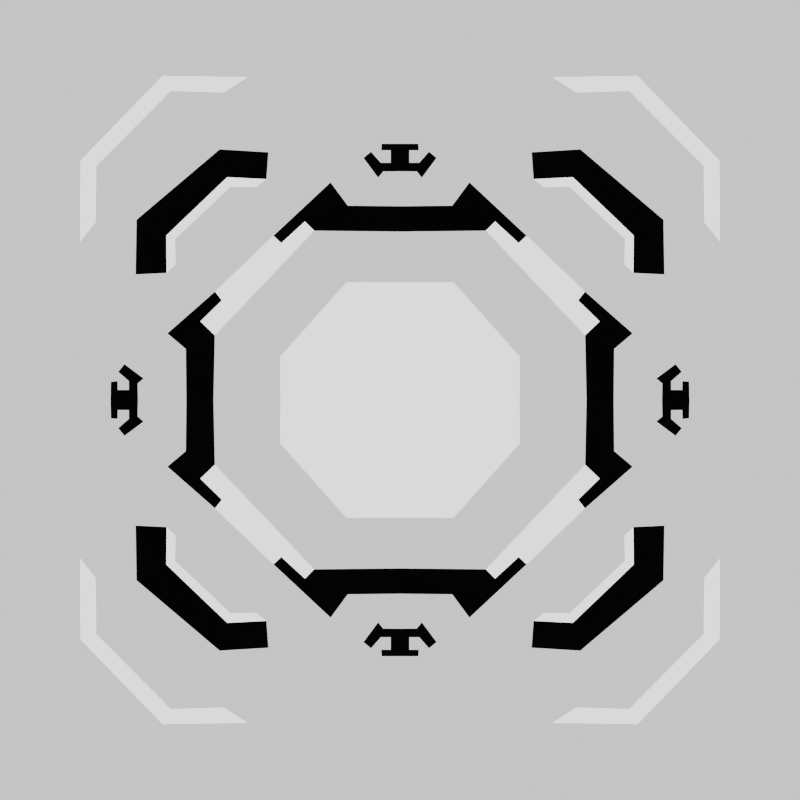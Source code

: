 # Source: Main.blend  (saved by Blender 5.0.119; exported with 4.5.12 LTS)
import bpy
from mathutils import Matrix  # noqa: F401  (used for matrix-valued properties, if any)

bpy.ops.wm.read_factory_settings(use_empty=True)
scene = bpy.context.scene
scene.name = 'Scene'

# ---- collections
col_env = bpy.data.collections.new('Env'); scene.collection.children.link(col_env)
col_camera = bpy.data.collections.new('Camera'); scene.collection.children.link(col_camera)
col_lib = bpy.data.collections.new('Lib'); scene.collection.children.link(col_lib)
col_lib.hide_render = True
col_draw = bpy.data.collections.new('Draw'); scene.collection.children.link(col_draw)
col_wall = bpy.data.collections.new('Wall'); col_draw.children.link(col_wall)
col_wall.hide_render = True
col_recipe = bpy.data.collections.new('Recipe'); col_draw.children.link(col_recipe)
col_constructor = bpy.data.collections.new('Constructor'); col_recipe.children.link(col_constructor)
col_refinery = bpy.data.collections.new('Refinery'); col_recipe.children.link(col_refinery)
col_effect = bpy.data.collections.new('Effect'); col_draw.children.link(col_effect)
col_storage = bpy.data.collections.new('Storage'); col_effect.children.link(col_storage)
col_router = bpy.data.collections.new('Router'); col_effect.children.link(col_router)
col_controller = bpy.data.collections.new('Controller'); col_effect.children.link(col_controller)

# ---- materials (node trees are filled in below, after node groups)
mat_base = bpy.data.materials.new('Base')
mat_light_dark = bpy.data.materials.new('Light.Dark')
mat_base_factory = bpy.data.materials.new('Base.Factory')
mat_style_brick = bpy.data.materials.new('Style.brick')
mat_light_white = bpy.data.materials.new('Light.white')
mat_base_dark = bpy.data.materials.new('Base.Dark')
mat_side = bpy.data.materials.new('Side')
mat_side.use_raytrace_refraction = True
mat_side.use_screen_refraction = True
mat_side.use_thickness_from_shadow = True
mat_color_black = bpy.data.materials.new('Color.Black')
mat_light_white_1 = bpy.data.materials.new('Light.White')
mat_glass_router = bpy.data.materials.new('Glass.Router')

# ---- node groups
ng_2d = bpy.data.node_groups.new('2D', 'ShaderNodeTree')
_s = ng_2d.interface.new_socket(name='Result', in_out='OUTPUT', socket_type='NodeSocketColor')
_s.default_value = (0.8, 0.8, 0.8, 1.0)
_s = ng_2d.interface.new_socket(name='Param1', in_out='INPUT', socket_type='NodeSocketColor')
_s.default_value = (0.4249, 0.4428, 0.7716, 1.0)
_s = ng_2d.interface.new_socket(name='Roughness', in_out='INPUT', socket_type='NodeSocketFloat')
_s.subtype = 'FACTOR'
_s.min_value = 0.0
_s.max_value = 1.0
_s = ng_2d.interface.new_socket(name='Normal', in_out='INPUT', socket_type='NodeSocketVector')
_s.hide_value = True
_s = ng_2d.interface.new_socket(name='Color', in_out='INPUT', socket_type='NodeSocketColor')
_s.default_value = (0.1131, 0.1131, 0.1131, 1.0)
_s.description = 'Value of the first color input'
_N = ng_2d.nodes; _L = ng_2d.links
n0 = _N.new('NodeGroupOutput'); n0.name = '组输出'; n0.location = (338, 120)
n1 = _N.new('NodeGroupInput'); n1.name = '组输入'; n1.location = (-498, 136)
n2 = _N.new('ShaderNodeShaderToRGB'); n2.name = '着色器 转 RGB'; n2.location = (-117, 133)
n3 = _N.new('ShaderNodeValToRGB'); n3.name = '颜色渐变'; n3.location = (49, 132)
n3.width = 218
n3.color_ramp.interpolation = 'CONSTANT'
while len(n3.color_ramp.elements) > 1: n3.color_ramp.elements.remove(n3.color_ramp.elements[-1])
n3.color_ramp.elements[0].position = 0.4942; n3.color_ramp.elements[0].color = (0.0, 0.0, 0.0, 1.0)
_e = n3.color_ramp.elements.new(1.0); _e.color = (1.0, 1.0, 1.0, 1.0)
n4 = _N.new('ShaderNodeMix'); n4.name = '混合'; n4.location = (41, -89)
n4.data_type = 'RGBA'
n4.blend_type = 'SOFT_LIGHT'
n5 = _N.new('ShaderNodeBsdfDiffuse'); n5.name = '漫射 BSDF'; n5.location = (-305, 128)
_L.new(n5.outputs[0], n2.inputs[0])
_L.new(n3.outputs[0], n4.inputs[7])
_L.new(n2.outputs[0], n3.inputs[0])
_L.new(n4.outputs[2], n0.inputs[0])
_L.new(n1.outputs[0], n5.inputs[0])
_L.new(n1.outputs[1], n5.inputs[1])
_L.new(n1.outputs[2], n5.inputs[2])
_L.new(n1.outputs[3], n4.inputs[6])
n0.is_active_output = True
ng_style_brick = bpy.data.node_groups.new('Style.brick', 'ShaderNodeTree')
_s = ng_style_brick.interface.new_socket(name='Color', in_out='OUTPUT', socket_type='NodeSocketColor')
_s.default_value = (0.8, 0.8, 0.8, 1.0)
_s = ng_style_brick.interface.new_socket(name='X', in_out='INPUT', socket_type='NodeSocketFloat')
_s.min_value = -1e+04
_s.max_value = 1e+04
_s = ng_style_brick.interface.new_socket(name='Y', in_out='INPUT', socket_type='NodeSocketFloat')
_s.min_value = -1e+04
_s.max_value = 1e+04
_s = ng_style_brick.interface.new_socket(name='Brick Width', in_out='INPUT', socket_type='NodeSocketFloat')
_s.default_value = 0.5
_s.min_value = 0.01
_s.max_value = 100.0
_s.description = "Ratio of brick's width relative to the texture scale"
_s = ng_style_brick.interface.new_socket(name='Row Height', in_out='INPUT', socket_type='NodeSocketFloat')
_s.default_value = 0.5
_s.min_value = 0.01
_s.max_value = 100.0
_s.description = "Ratio of brick's row height relative to the texture scale"
_s = ng_style_brick.interface.new_socket(name='Mortar Size', in_out='INPUT', socket_type='NodeSocketFloat')
_s.default_value = 0.1
_s.min_value = 0.0
_s.max_value = 0.125
_s.description = 'Size of the filling between the bricks (known as "mortar"). 0 means no mortar'
_N = ng_style_brick.nodes; _L = ng_style_brick.links
n0 = _N.new('NodeGroupOutput'); n0.name = '组输出'; n0.location = (542, 63)
n1 = _N.new('NodeGroupInput'); n1.name = '组输入'; n1.location = (-253, 42)
n2 = _N.new('ShaderNodeValToRGB'); n2.name = '颜色渐变'; n2.location = (274, 63)
n2.color_ramp.interpolation = 'CONSTANT'
while len(n2.color_ramp.elements) > 1: n2.color_ramp.elements.remove(n2.color_ramp.elements[-1])
n2.color_ramp.elements[0].position = 0.0; n2.color_ramp.elements[0].color = (0.0, 0.0, 0.0, 1.0)
_e = n2.color_ramp.elements.new(0.1088); _e.color = (1.0, 1.0, 1.0, 1.0)
n3 = _N.new('ShaderNodeTexCoord'); n3.name = '纹理坐标'; n3.location = (-87, 68)
n4 = _N.new('ShaderNodeTexBrick'); n4.name = '砖墙纹理'; n4.location = (75, 65)
n4.width = 165
n4.inputs[4].default_value = 3.2
n5 = _N.new('ShaderNodeVectorMath'); n5.name = '矢量运算'; n5.location = (-92, -168)
n6 = _N.new('ShaderNodeCombineXYZ'); n6.name = '合并 XYZ'; n6.location = (-264, -105)
_L.new(n4.outputs[0], n2.inputs[0])
_L.new(n5.outputs[0], n4.inputs[0])
_L.new(n6.outputs[0], n5.inputs[1])
_L.new(n3.outputs[0], n5.inputs[0])
_L.new(n2.outputs[0], n0.inputs[0])
_L.new(n1.outputs[0], n6.inputs[0])
_L.new(n1.outputs[1], n6.inputs[1])
_L.new(n1.outputs[2], n4.inputs[8])
_L.new(n1.outputs[3], n4.inputs[9])
_L.new(n1.outputs[4], n4.inputs[5])
n0.is_active_output = True
ng_style_circle = bpy.data.node_groups.new('Style.Circle', 'ShaderNodeTree')
_s = ng_style_circle.interface.new_socket(name='Color', in_out='OUTPUT', socket_type='NodeSocketColor')
_s.default_value = (0.8, 0.8, 0.8, 1.0)
_s = ng_style_circle.interface.new_socket(name='Input', in_out='INPUT', socket_type='NodeSocketVector')
_s.min_value = -1e+04
_s.max_value = 1e+04
_s = ng_style_circle.interface.new_socket(name='Add', in_out='INPUT', socket_type='NodeSocketVector')
_s.default_value = (-0.8, 0.9, 0.0)
_s.min_value = -1e+04
_s.max_value = 1e+04
_s = ng_style_circle.interface.new_socket(name='Mul', in_out='INPUT', socket_type='NodeSocketVector')
_s.default_value = (-2.5, 6.1, 1.1)
_s.min_value = -1e+04
_s.max_value = 1e+04
_s = ng_style_circle.interface.new_socket(name='Dotp', in_out='INPUT', socket_type='NodeSocketVector')
_s.default_value = (-2.6, -0.7, -0.5)
_s.min_value = -1e+04
_s.max_value = 1e+04
_N = ng_style_circle.nodes; _L = ng_style_circle.links
n0 = _N.new('NodeGroupOutput'); n0.name = '组输出'; n0.location = (483, 0)
n1 = _N.new('NodeGroupInput'); n1.name = '组输入'; n1.location = (-503, 24)
n2 = _N.new('ShaderNodeValToRGB'); n2.name = '颜色渐变.002'; n2.location = (265, -29)
n2.color_ramp.interpolation = 'CONSTANT'
while len(n2.color_ramp.elements) > 1: n2.color_ramp.elements.remove(n2.color_ramp.elements[-1])
n2.color_ramp.elements[0].position = 0.5026; n2.color_ramp.elements[0].color = (1.0, 1.0, 1.0, 1.0)
_e = n2.color_ramp.elements.new(1.0); _e.color = (0.0, 0.0, 0.0, 1.0)
n3 = _N.new('ShaderNodeVectorMath'); n3.name = '矢量运算.002'; n3.location = (195, -260)
n3.operation = 'CROSS_PRODUCT'
n4 = _N.new('ShaderNodeVectorMath'); n4.name = '矢量运算.001'; n4.location = (29, -253)
n5 = _N.new('ShaderNodeVectorMath'); n5.name = '矢量运算.003'; n5.location = (529, -272)
n5.operation = 'LENGTH'
n5.inputs[1].default_value = (1.0, 1.0, 1.0)
n6 = _N.new('ShaderNodeVectorMath'); n6.name = '矢量运算.004'; n6.location = (372, -259)
n6.operation = 'MULTIPLY'
n7 = _N.new('NodeFrame'); n7.name = '帧'; n7.location = (-265, 116)
n7.width = 698
n2.parent = n7
n3.parent = n7
n4.parent = n7
n5.parent = n7
n6.parent = n7
_L.new(n6.outputs[0], n5.inputs[0])
_L.new(n4.outputs[0], n3.inputs[0])
_L.new(n3.outputs[0], n6.inputs[0])
_L.new(n5.outputs[1], n2.inputs[0])
_L.new(n2.outputs[0], n0.inputs[0])
_L.new(n1.outputs[0], n4.inputs[0])
_L.new(n1.outputs[1], n4.inputs[1])
_L.new(n1.outputs[3], n3.inputs[1])
_L.new(n1.outputs[2], n6.inputs[1])
n0.is_active_output = True

# ---- material node trees
mat_base.use_nodes = True; mat_base.node_tree.nodes.clear()
_N = mat_base.node_tree.nodes; _L = mat_base.node_tree.links
n0 = _N.new('ShaderNodeOutputMaterial'); n0.name = '材质输出'; n0.location = (-240, 24)
n1 = _N.new('ShaderNodeGroup'); n1.name = '群组'; n1.location = (-488, 43)
n1.label = '2D'
n1.node_tree = ng_2d
n1.inputs[0].default_value = (0.4471, 0.5488, 0.7795, 1.0)
n1.inputs[1].default_value = 0.0
n1.inputs[2].default_value = (0.0, 0.0, 0.0)
n1.inputs[3].default_value = (0.008428, 0.007353, 0.01656, 1.0)
_L.new(n1.outputs[0], n0.inputs[0])
n0.is_active_output = True
mat_light_dark.use_nodes = True; mat_light_dark.node_tree.nodes.clear()
_N = mat_light_dark.node_tree.nodes; _L = mat_light_dark.node_tree.links
n0 = _N.new('ShaderNodeBsdfPrincipled'); n0.name = '原理化 BSDF'; n0.location = (-200, 100)
n0.inputs[0].default_value = (0.6984, 0.0, 0.9839, 1.0)
n0.inputs[27].default_value = (0.1965, 0.1965, 0.1965, 1.0)
n1 = _N.new('ShaderNodeOutputMaterial'); n1.name = '材质输出'; n1.location = (200, 100)
_L.new(n0.outputs[0], n1.inputs[0])
n1.is_active_output = True
mat_base_factory.use_nodes = True; mat_base_factory.node_tree.nodes.clear()
_N = mat_base_factory.node_tree.nodes; _L = mat_base_factory.node_tree.links
n0 = _N.new('ShaderNodeOutputMaterial'); n0.name = '材质输出'; n0.location = (-465, 24)
n1 = _N.new('ShaderNodeGroup'); n1.name = '群组'; n1.location = (-807, 20)
n1.label = '2D'
n1.node_tree = ng_2d
n1.inputs[0].default_value = (0.3897, 0.4783, 0.6795, 1.0)
n1.inputs[1].default_value = 0.0
n1.inputs[2].default_value = (0.0, 0.0, 0.0)
n1.inputs[3].default_value = (0.06416, 0.06459, 0.07127, 1.0)
_L.new(n1.outputs[0], n0.inputs[0])
n0.is_active_output = True
mat_style_brick.use_nodes = True; mat_style_brick.node_tree.nodes.clear()
_N = mat_style_brick.node_tree.nodes; _L = mat_style_brick.node_tree.links
n0 = _N.new('ShaderNodeOutputMaterial'); n0.name = '材质输出'; n0.location = (-29, 72)
n1 = _N.new('ShaderNodeGroup'); n1.name = '群组'; n1.location = (-204, 291)
n1.node_tree = ng_style_brick
n1.inputs[0].default_value = 5.9
n1.inputs[1].default_value = 0.0
n1.inputs[2].default_value = 0.5
n1.inputs[3].default_value = 0.5
n1.inputs[4].default_value = 0.05
n2 = _N.new('ShaderNodeMix'); n2.name = '混合'; n2.location = (-208, 87)
n2.data_type = 'RGBA'
n2.inputs[6].default_value = (0.0, 0.0, 0.0, 1.0)
n2.inputs[7].default_value = (0.7383, 0.7383, 0.7383, 1.0)
_L.new(n2.outputs[2], n0.inputs[0])
_L.new(n1.outputs[0], n2.inputs[0])
n0.is_active_output = True
mat_light_white.use_nodes = True; mat_light_white.node_tree.nodes.clear()
_N = mat_light_white.node_tree.nodes; _L = mat_light_white.node_tree.links
n0 = _N.new('ShaderNodeBsdfPrincipled'); n0.name = '原理化 BSDF'; n0.location = (-200, 100)
n0.inputs[0].default_value = (0.0, 0.0, 0.0, 1.0)
n0.inputs[2].default_value = 0.0
n0.inputs[3].default_value = 0.0
n0.inputs[13].default_value = 0.0
n0.inputs[28].default_value = 2.0
n1 = _N.new('ShaderNodeOutputMaterial'); n1.name = '材质输出'; n1.location = (200, 100)
_L.new(n0.outputs[0], n1.inputs[0])
n1.is_active_output = True
mat_base_dark.use_nodes = True; mat_base_dark.node_tree.nodes.clear()
_N = mat_base_dark.node_tree.nodes; _L = mat_base_dark.node_tree.links
n0 = _N.new('ShaderNodeOutputMaterial'); n0.name = '材质输出'; n0.location = (450, -47)
n1 = _N.new('ShaderNodeGroup'); n1.name = '群组'; n1.location = (-1030, 39)
n1.label = '2D'
n1.node_tree = ng_2d
n1.inputs[0].default_value = (0.3897, 0.4783, 0.6795, 1.0)
n1.inputs[1].default_value = 0.0
n1.inputs[2].default_value = (0.0, 0.0, 0.0)
n1.inputs[3].default_value = (0.08949, 0.09009, 0.09965, 1.0)
n2 = _N.new('ShaderNodeBsdfPrincipled'); n2.name = '原理化 BSDF'; n2.location = (-820, -64)
n2.inputs[0].default_value = (0.03455, 0.03455, 0.03455, 1.0)
n3 = _N.new('ShaderNodeBsdfDiffuse'); n3.name = '漫射 BSDF'; n3.location = (29, -36)
n3.inputs[0].default_value = (0.04779, 0.04779, 0.04779, 1.0)
n4 = _N.new('ShaderNodeShaderToRGB'); n4.name = '着色器 转 RGB'; n4.location = (192, -37)
n5 = _N.new('ShaderNodeShaderToRGB'); n5.name = '着色器 转 RGB.001'; n5.location = (-522, -80)
n6 = _N.new('ShaderNodeValToRGB'); n6.name = '颜色渐变'; n6.location = (349, -40)
n6.color_ramp.interpolation = 'CONSTANT'
while len(n6.color_ramp.elements) > 1: n6.color_ramp.elements.remove(n6.color_ramp.elements[-1])
n6.color_ramp.elements[0].position = 0.0; n6.color_ramp.elements[0].color = (0.0, 0.0, 0.0, 1.0)
_e = n6.color_ramp.elements.new(0.09067); _e.color = (1.0, 1.0, 1.0, 1.0)
n7 = _N.new('NodeFrame'); n7.name = '帧'; n7.location = (-861, -394)
n7.label = 'mask'
n7.width = 618
n8 = _N.new('ShaderNodeMix'); n8.name = '混合'; n8.location = (1, -402)
n8.data_type = 'RGBA'
n8.blend_type = 'SOFT_LIGHT'
n8.inputs[7].default_value = (0.7938, 0.7938, 0.7938, 1.0)
n9 = _N.new('ShaderNodeValToRGB'); n9.name = '颜色渐变.001'; n9.location = (-343, -98)
n9.color_ramp.interpolation = 'CONSTANT'
while len(n9.color_ramp.elements) > 1: n9.color_ramp.elements.remove(n9.color_ramp.elements[-1])
n9.color_ramp.elements[0].position = 0.0; n9.color_ramp.elements[0].color = (0.0, 0.0, 0.0, 1.0)
_e = n9.color_ramp.elements.new(0.09067); _e.color = (1.0, 1.0, 1.0, 1.0)
n3.parent = n7
n4.parent = n7
n6.parent = n7
_L.new(n3.outputs[0], n4.inputs[0])
_L.new(n2.outputs[0], n5.inputs[0])
_L.new(n4.outputs[0], n6.inputs[0])
_L.new(n9.outputs[0], n8.inputs[6])
_L.new(n6.outputs[0], n8.inputs[0])
_L.new(n5.outputs[0], n9.inputs[0])
_L.new(n9.outputs[0], n0.inputs[0])
n0.is_active_output = True
mat_side.use_nodes = True; mat_side.node_tree.nodes.clear()
_N = mat_side.node_tree.nodes; _L = mat_side.node_tree.links
n0 = _N.new('ShaderNodeOutputMaterial'); n0.name = '材质输出'; n0.location = (156, 101)
n1 = _N.new('ShaderNodeGroup'); n1.name = '2D'; n1.location = (-108, 119)
n1.node_tree = ng_2d
n1.inputs[0].default_value = (0.4249, 0.4428, 0.7716, 1.0)
n1.inputs[1].default_value = 0.0
n1.inputs[2].default_value = (0.0, 0.0, 0.0)
n1.inputs[3].default_value = (0.2097, 0.2097, 0.2097, 1.0)
_L.new(n1.outputs[0], n0.inputs[0])
n0.is_active_output = True
mat_color_black.use_nodes = True; mat_color_black.node_tree.nodes.clear()
_N = mat_color_black.node_tree.nodes; _L = mat_color_black.node_tree.links
n0 = _N.new('ShaderNodeBsdfPrincipled'); n0.name = '原理化 BSDF'; n0.location = (-200, 100)
n0.inputs[0].default_value = (0.0001843, 0.0001843, 0.0001843, 1.0)
n0.inputs[2].default_value = 0.0
n1 = _N.new('ShaderNodeOutputMaterial'); n1.name = '材质输出'; n1.location = (200, 100)
_L.new(n0.outputs[0], n1.inputs[0])
n1.is_active_output = True
mat_light_white_1.use_nodes = True; mat_light_white_1.node_tree.nodes.clear()
_N = mat_light_white_1.node_tree.nodes; _L = mat_light_white_1.node_tree.links
n0 = _N.new('ShaderNodeBsdfPrincipled'); n0.name = '原理化 BSDF'; n0.location = (-200, 100)
n0.inputs[0].default_value = (0.006674, 0.006674, 0.006674, 1.0)
n0.inputs[2].default_value = 0.0
n0.inputs[28].default_value = 2.0
n1 = _N.new('ShaderNodeOutputMaterial'); n1.name = '材质输出'; n1.location = (200, 100)
_L.new(n0.outputs[0], n1.inputs[0])
n1.is_active_output = True
mat_glass_router.use_nodes = True; mat_glass_router.node_tree.nodes.clear()
_N = mat_glass_router.node_tree.nodes; _L = mat_glass_router.node_tree.links
n0 = _N.new('ShaderNodeOutputMaterial'); n0.name = '材质输出'; n0.location = (516, -412)
n1 = _N.new('ShaderNodeValToRGB'); n1.name = '颜色渐变.001'; n1.location = (-451, -481)
n1.color_ramp.interpolation = 'CONSTANT'
while len(n1.color_ramp.elements) > 1: n1.color_ramp.elements.remove(n1.color_ramp.elements[-1])
n1.color_ramp.elements[0].position = 0.4041; n1.color_ramp.elements[0].color = (0.04373, 0.04373, 0.04373, 1.0)
_e = n1.color_ramp.elements.new(0.6554); _e.color = (0.1303, 0.1303, 0.1303, 1.0)
n2 = _N.new('ShaderNodeTexCoord'); n2.name = '纹理坐标.001'; n2.location = (-634, -101)
n3 = _N.new('ShaderNodeMix'); n3.name = '混合.001'; n3.location = (-145, -475)
n3.data_type = 'RGBA'
n3.inputs[7].default_value = (1.0, 1.0, 1.0, 1.0)
n4 = _N.new('ShaderNodeGroup'); n4.name = '群组'; n4.location = (-281, -100)
n4.node_tree = ng_style_circle
n4.inputs[1].default_value = (0.9, -0.6, -0.1)
n4.inputs[2].default_value = (-2.5, 0.3, 5.96e-08)
n4.inputs[3].default_value = (-2.6, 5.4, -0.9)
n5 = _N.new('ShaderNodeGroup'); n5.name = '群组.001'; n5.location = (-118, -105)
n5.node_tree = ng_style_circle
n5.inputs[1].default_value = (0.9, -1.6, -0.1)
n5.inputs[2].default_value = (-5.8, 0.3, 5.96e-08)
n5.inputs[3].default_value = (-2.6, 5.4, -0.9)
n6 = _N.new('ShaderNodeMix'); n6.name = '混合.002'; n6.location = (39, -481)
n6.data_type = 'RGBA'
n6.inputs[7].default_value = (1.0, 1.0, 1.0, 1.0)
n7 = _N.new('ShaderNodeVectorRotate'); n7.name = '矢量旋转'; n7.location = (-446, -101)
n7.rotation_type = 'EULER_XYZ'
n7.inputs[4].default_value = (0.04712, -0.2059, 0.0)
n8 = _N.new('ShaderNodeGroup'); n8.name = '群组.002'; n8.location = (49, -120)
n8.node_tree = ng_style_circle
n8.inputs[1].default_value = (0.9, 0.5, -0.1)
n8.inputs[2].default_value = (-5.8, 0.3, 5.96e-08)
n8.inputs[3].default_value = (-2.6, 5.4, -0.9)
n9 = _N.new('ShaderNodeMix'); n9.name = '混合.003'; n9.location = (212, -480)
n9.data_type = 'RGBA'
n9.inputs[7].default_value = (1.0, 1.0, 1.0, 1.0)
_L.new(n2.outputs[0], n1.inputs[0])
_L.new(n1.outputs[0], n3.inputs[6])
_L.new(n7.outputs[0], n4.inputs[0])
_L.new(n4.outputs[0], n3.inputs[0])
_L.new(n5.outputs[0], n6.inputs[0])
_L.new(n2.outputs[3], n7.inputs[0])
_L.new(n7.outputs[0], n5.inputs[0])
_L.new(n3.outputs[2], n6.inputs[6])
_L.new(n7.outputs[0], n8.inputs[0])
_L.new(n8.outputs[0], n9.inputs[0])
_L.new(n6.outputs[2], n9.inputs[6])
_L.new(n9.outputs[2], n0.inputs[0])
n0.is_active_output = True

# ---- world
world_world = bpy.data.worlds.new('World'); scene.world = world_world
world_world.use_nodes = True; world_world.node_tree.nodes.clear()
_N = world_world.node_tree.nodes; _L = world_world.node_tree.links
n0 = _N.new('ShaderNodeOutputWorld'); n0.name = 'World Output'; n0.location = (200, 100)
n1 = _N.new('ShaderNodeBackground'); n1.name = 'Background'; n1.location = (-200, 100)
n1.inputs[0].default_value = (0.05088, 0.05088, 0.05088, 1.0)
_L.new(n1.outputs[0], n0.inputs[0])
n0.is_active_output = True
world_world.color = (0.05088, 0.05088, 0.05088)
world_world.sun_shadow_jitter_overblur = 0.0

# ---- cameras
cam_x = bpy.data.cameras.new('摄像机')

# ---- lights
light_x = bpy.data.lights.new('日光', 'SUN')
light_x.exposure = 1.0
light_x.shadow_soft_size = 25.1

# ---- meshes
me_001 = bpy.data.meshes.new('平面.001')
me_001.from_pydata([(-2.0, 4.858e-07, 5.654e-07), (-1.545e-07, 4.858e-07, 5.654e-07), (-2.0, 2.0, 5.654e-07), (-1.545e-07, 2.0, 5.654e-07)], [], [(0, 1, 3, 2)])
_uv = me_001.uv_layers.new(name='UV贴图')
_uv.uv.foreach_set('vector', [0.0, 0.0, 1.0, 0.0, 1.0, 1.0, 0.0, 1.0])
me_001.materials.append(mat_base)
me_001.update()
me_002 = bpy.data.meshes.new('平面.002')
me_002.from_pydata([(-2.0, 4.858e-07, 5.654e-07), (-1.545e-07, 4.858e-07, 5.654e-07), (-2.0, 2.0, 5.654e-07), (-1.545e-07, 2.0, 5.654e-07), (-1.545e-07, 0.989, 0.07485), (-0.9977, 4.858e-07, 0.07485), (-1.545e-07, 1.167, 0.07485), (-1.152, 4.858e-07, 0.07485), (-1.545e-07, 0.9572, 5.654e-07), (-0.9773, 4.858e-07, 5.654e-07), (-0.5005, 0.5052, 0.0339), (-0.5755, 0.5838, 0.1821), (-0.4819, 0.4852, 5.654e-07), (-0.6347, 4.858e-07, 0.01789), (-1.545e-07, 0.6574, 0.01789), (-0.5192, 4.858e-07, 0.04739), (-1.545e-07, 0.5482, 0.04739), (-0.5002, 4.858e-07, 0.01724), (-1.545e-07, 0.5242, 0.01711), (-0.9981, 1.006, 0.101), (-1.252, 1.254, 0.06733), (-1.39, 1.134, 0.04893), (-1.144, 0.8773, 0.08168), (-1.142, 1.358, 0.04695), (-0.8962, 1.102, 0.08163), (-1.335, 1.348, 0.1465), (-1.571, 1.141, 0.1152), (-1.149, 0.7033, 0.1712), (-0.9048, 0.9198, 0.2037), (-1.143, 1.53, 0.1103), (-0.7222, 1.091, 0.1696), (-2.0, 0.8885, -0.04723), (-1.653, 4.858e-07, -0.01661), (-1.657, 0.5608, -0.01695), (-2.0, 0.9938, 5.654e-07), (-1.552, 4.858e-07, 0.03954), (-1.56, 0.5987, 0.03885), (-0.9134, 2.0, -0.1149), (-1.545e-07, 1.654, -0.08374), (-0.5816, 1.657, -0.07333), (-1.545e-07, 1.565, 0.03907), (-1.033, 2.0, 5.654e-07), (-0.6085, 1.558, 0.0545)], [], [(4, 6, 11, 10), (6, 40, 42, 41, 2, 25, 29, 30, 28, 11), (5, 9, 12, 10), (8, 12, 9, 13, 14), (10, 11, 7, 5), (10, 12, 8, 4), (14, 13, 15, 16), (16, 15, 17, 18), (18, 17, 1), (11, 28, 27, 26, 25, 2, 34, 36, 35, 7), (20, 21, 22, 19), (19, 24, 23, 20), (21, 20, 25, 26), (22, 21, 26, 27), (19, 22, 27, 28), (20, 23, 29, 25), (24, 19, 28, 30), (23, 24, 30, 29), (32, 33, 31, 0), (35, 36, 34, 31, 33, 32), (37, 39, 38, 3), (41, 42, 40, 38, 39, 37)])
me_002.polygons.foreach_set('material_index', [0, 0, 0, 1, 0, 0, 0, 0, 0, 0, 0, 0, 0, 0, 0, 0, 0, 0, 1, 0, 1, 0])
_uv = me_002.uv_layers.new(name='UV贴图')
_uv.uv.foreach_set('vector', [1.0, 0.4945, 1.0, 0.5835, 0.7123, 0.2919, 0.7498, 0.2526, 1.0, 0.5835, 1.0, 0.7826, 0.6957, 0.779, 0.4837, 1.0, 0.0, 1.0, 0.362, 0.6401, 0.4295, 0.7044, 0.5769, 0.5506, 0.5128, 0.4902, 0.7123, 0.2919, 0.5011, 0.0, 0.5114, 0.0, 0.7591, 0.2426, 0.7498, 0.2526, 1.0, 0.4786, 0.7591, 0.2426, 0.5114, 0.0, 0.6827, 0.0, 1.0, 0.3287, 0.7498, 0.2526, 0.7123, 0.2919, 0.4241, 0.0, 0.5011, 0.0, 0.7498, 0.2526, 0.7591, 0.2426, 1.0, 0.4786, 1.0, 0.4945, 1.0, 0.3287, 0.6827, 0.0, 0.7404, 0.0, 1.0, 0.2741, 1.0, 0.2741, 0.7404, 0.0, 0.7499, 0.0, 1.0, 0.2621, 1.0, 0.2621, 0.7499, 0.0, 1.0, 0.0, 0.7123, 0.2919, 0.5128, 0.4902, 0.4274, 0.4143, 0.2796, 0.5679, 0.362, 0.6401, 0.0, 1.0, 0.0, 0.4969, 0.2194, 0.2992, 0.224, 0.0, 0.4241, 0.0, 0.3739, 0.6272, 0.305, 0.5668, 0.4283, 0.4387, 0.5009, 0.5031, 0.5009, 0.5031, 0.5519, 0.5512, 0.429, 0.6796, 0.3739, 0.6272, 0.305, 0.5668, 0.3739, 0.6272, 0.362, 0.6401, 0.2796, 0.5679, 0.4283, 0.4387, 0.305, 0.5668, 0.2796, 0.5679, 0.4274, 0.4143, 0.5009, 0.5031, 0.4283, 0.4387, 0.4274, 0.4143, 0.5128, 0.4902, 0.3739, 0.6272, 0.429, 0.6796, 0.4295, 0.7044, 0.362, 0.6401, 0.5519, 0.5512, 0.5009, 0.5031, 0.5128, 0.4902, 0.5769, 0.5506, 0.429, 0.6796, 0.5519, 0.5512, 0.5769, 0.5506, 0.4295, 0.7044, 0.1735, 0.0, 0.171, 0.2803, 0.0, 0.4442, 0.0, 0.0, 0.224, 0.0, 0.2194, 0.2992, 0.0, 0.4969, 0.0, 0.4442, 0.171, 0.2803, 0.1735, 0.0, 0.5433, 1.0, 0.7092, 0.8283, 1.0, 0.8269, 1.0, 1.0, 0.4837, 1.0, 0.6957, 0.779, 1.0, 0.7826, 1.0, 0.8269, 0.7092, 0.8283, 0.5433, 1.0])
me_002.materials.append(mat_base)
me_002.materials.append(mat_light_dark)
me_002.update()
me_005 = bpy.data.meshes.new('平面.005')
me_005.from_pydata([(-2.0, 4.858e-07, 5.654e-07), (-1.545e-07, 4.858e-07, 5.654e-07), (-2.0, 2.0, 5.654e-07), (-1.545e-07, 2.0, 5.654e-07), (-1.545e-07, 0.989, 0.07485), (-0.9977, 4.858e-07, 0.07485), (-1.545e-07, 1.167, 0.07485), (-1.152, 4.858e-07, 0.07485), (-1.545e-07, 0.9572, 5.654e-07), (-0.9773, 4.858e-07, 5.654e-07), (-0.5005, 0.5052, 0.0339), (-0.5755, 0.5838, 0.1821), (-0.4819, 0.4852, 5.654e-07), (-0.6347, 4.858e-07, 0.01789), (-1.545e-07, 0.6574, 0.01789), (-0.5192, 4.858e-07, 0.04739), (-1.545e-07, 0.5482, 0.04739), (-0.5002, 4.858e-07, 0.01724), (-1.545e-07, 0.5242, 0.01711), (-1.149, 0.7033, 0.1712), (-0.9048, 0.9198, 0.2037), (-0.7033, 1.103, 0.1696), (-2.0, 0.8885, -0.04723), (-1.653, 4.858e-07, -0.01661), (-1.657, 0.5608, -0.01695), (-2.0, 0.9938, 5.654e-07), (-1.552, 4.858e-07, 0.03954), (-1.56, 0.5987, 0.03885), (-0.9134, 2.0, -0.1149), (-1.545e-07, 1.654, -0.08374), (-0.5816, 1.657, -0.07333), (-1.545e-07, 1.565, 0.03907), (-1.033, 2.0, 5.654e-07), (-0.6085, 1.558, 0.0545), (-1.328, 2.0, 5.654e-07), (-0.2807, 0.8825, 0.1271), (-0.3871, 0.7747, 0.147), (-1.533, 2.0, 5.654e-07), (-2.0, 1.616, 5.654e-07), (-0.8201, 0.336, 0.1365), (-2.0, 1.394, 5.654e-07), (-0.8963, 0.2588, 0.1224), (-1.057, 0.4241, 0.1045), (-0.9983, 0.1554, 0.1034), (-0.413, 1.024, 0.1111), (-0.1981, 0.9662, 0.1118), (-1.081, 1.737, 0.02998), (-1.314, 1.762, 0.0575), (-1.772, 1.364, 0.06114), (-1.769, 1.156, 0.02567), (-0.7978, 1.017, 0.1856), (-1.026, 0.8125, 0.1876), (-1.391, 1.191, 0.1227), (-1.408, 1.451, 0.1046), (-1.153, 1.385, 0.1224)], [], [(4, 6, 45, 35, 36, 11, 10), (6, 31, 33, 32, 34, 46, 44, 45), (5, 9, 12, 10), (8, 12, 9, 13, 14), (10, 11, 39, 41, 43, 7, 5), (10, 12, 8, 4), (14, 13, 15, 16), (16, 15, 17, 18), (18, 17, 1), (11, 20, 51, 19, 39), (38, 48, 19, 51, 52, 53, 54, 50, 21, 47, 37, 2), (23, 24, 22, 0), (27, 25, 22, 24), (28, 30, 29, 3), (33, 31, 29, 30), (47, 21, 36, 35, 44, 46), (36, 21, 50, 20, 11), (48, 49, 42, 41, 39, 19), (41, 42, 43), (43, 42, 49, 40, 25, 27, 26, 7), (45, 44, 35), (47, 46, 34, 37), (49, 48, 38, 40), (26, 27, 24, 23), (32, 33, 30, 28), (50, 54, 53, 52, 51, 20)])
_uv = me_005.uv_layers.new(name='UV贴图')
_uv.uv.foreach_set('vector', [1.0, 0.4945, 1.0, 0.5835, 0.9009, 0.4831, 0.8596, 0.4412, 0.8065, 0.3874, 0.7123, 0.2919, 0.7498, 0.2526, 1.0, 0.5835, 1.0, 0.7826, 0.6957, 0.779, 0.4837, 1.0, 0.336, 1.0, 0.4595, 0.8683, 0.7935, 0.5118, 0.9009, 0.4831, 0.5011, 0.0, 0.5114, 0.0, 0.7591, 0.2426, 0.7498, 0.2526, 1.0, 0.4786, 0.7591, 0.2426, 0.5114, 0.0, 0.6827, 0.0, 1.0, 0.3287, 0.7498, 0.2526, 0.7123, 0.2919, 0.59, 0.168, 0.5519, 0.1294, 0.5009, 0.07772, 0.4241, 0.0, 0.5011, 0.0, 0.7498, 0.2526, 0.7591, 0.2426, 1.0, 0.4786, 1.0, 0.4945, 1.0, 0.3287, 0.6827, 0.0, 0.7404, 0.0, 1.0, 0.2741, 1.0, 0.2741, 0.7404, 0.0, 0.7499, 0.0, 1.0, 0.2621, 1.0, 0.2621, 0.7499, 0.0, 1.0, 0.0, 0.7123, 0.2919, 0.5128, 0.4902, 0.4705, 0.4526, 0.4274, 0.4143, 0.59, 0.168, 0.0, 0.808, 0.1484, 0.6805, 0.4274, 0.4143, 0.4705, 0.4526, 0.3094, 0.6112, 0.2939, 0.7212, 0.3997, 0.6843, 0.5468, 0.5223, 0.5769, 0.5506, 0.3356, 0.8459, 0.2334, 1.0, 0.0, 1.0, 0.1735, 0.0, 0.171, 0.2803, 0.0, 0.4442, 0.0, 0.0, 0.2194, 0.2992, 0.0, 0.4969, 0.0, 0.4442, 0.171, 0.2803, 0.5433, 1.0, 0.7092, 0.8283, 1.0, 0.8269, 1.0, 1.0, 0.6957, 0.779, 1.0, 0.7826, 1.0, 0.8269, 0.7092, 0.8283, 0.3356, 0.8459, 0.5769, 0.5506, 0.8065, 0.3874, 0.8596, 0.4412, 0.7935, 0.5118, 0.4595, 0.8683, 0.8065, 0.3874, 0.5769, 0.5506, 0.5468, 0.5223, 0.5128, 0.4902, 0.7123, 0.2919, 0.1484, 0.6805, 0.1157, 0.5779, 0.4715, 0.2121, 0.5519, 0.1294, 0.59, 0.168, 0.4274, 0.4143, 0.5519, 0.1294, 0.4715, 0.2121, 0.5009, 0.07772, 0.5009, 0.07772, 0.4715, 0.2121, 0.1157, 0.5779, 0.0, 0.6969, 0.0, 0.4969, 0.2194, 0.2992, 0.224, 0.0, 0.4241, 0.0, 0.9009, 0.4831, 0.7935, 0.5118, 0.8596, 0.4412, 0.3356, 0.8459, 0.4595, 0.8683, 0.336, 1.0, 0.2334, 1.0, 0.1157, 0.5779, 0.1484, 0.6805, 0.0, 0.808, 0.0, 0.6969, 0.224, 0.0, 0.2194, 0.2992, 0.171, 0.2803, 0.1735, 0.0, 0.4837, 1.0, 0.6957, 0.779, 0.7092, 0.8283, 0.5433, 1.0, 0.5468, 0.5223, 0.3997, 0.6843, 0.2939, 0.7212, 0.3094, 0.6112, 0.4705, 0.4526, 0.5128, 0.4902])
me_005.materials.append(mat_base)
me_005.update()
me_004 = bpy.data.meshes.new('平面.004')
me_004.from_pydata([(-2.0, 4.858e-07, 5.654e-07), (-1.545e-07, 4.858e-07, -0.6017), (-1.545e-07, 2.0, 5.654e-07), (-1.286, 2.0, -0.3155), (-2.0, 1.292, -0.3155), (-1.454, 4.858e-07, 5.654e-07), (-1.545e-07, 1.435, 5.654e-07), (-1.466, 0.9893, 5.654e-07), (-0.9046, 1.433, 5.654e-07), (-1.603, 4.858e-07, 5.654e-07), (-1.545e-07, 1.578, 5.654e-07), (-1.598, 1.063, 5.654e-07), (-1.021, 1.563, 5.654e-07), (-0.8639, 4.858e-07, -0.6017), (-1.545e-07, 0.8389, -0.6017), (-0.5334, 0.831, -0.6017), (-0.8551, 0.551, -0.6017), (-0.8381, 1.175, 0.01801), (-1.123, 0.8575, 0.0146), (-0.3761, 1.434, 5.654e-07), (-1.545e-07, 1.296, -0.1396), (-0.2004, 1.3, -0.1357), (-1.319, 4.858e-07, -0.138), (-1.459, 0.3914, 5.654e-07), (-1.311, 0.2029, -0.01005)], [], [(0, 9, 11, 12, 10, 2, 3, 4), (6, 19, 21, 20), (10, 12, 11, 9, 5, 23, 7, 8, 19, 6), (14, 15, 16, 13, 1), (7, 18, 17, 8), (20, 21, 19, 8, 17, 18, 7, 23, 24, 22, 13, 16, 15, 14), (22, 24, 23, 5)])
me_004.polygons.foreach_set('material_index', [0, 2, 0, 1, 0, 0, 2])
_uv = me_004.uv_layers.new(name='UV贴图')
_uv.uv.foreach_set('vector', [0.0, 0.0, 0.1987, 0.0, 0.2024, 0.5513, 0.491, 0.7851, 1.0, 0.7888, 1.0, 1.0, 0.3571, 1.0, 0.0, 0.6461, 1.0, 0.7174, 0.79, 0.717, 0.9025, 0.6434, 1.0, 0.6482, 1.0, 0.7888, 0.491, 0.7851, 0.2024, 0.5513, 0.1987, 0.0, 0.273, 0.0, 0.2719, 0.2097, 0.2702, 0.5299, 0.4948, 0.7164, 0.79, 0.717, 1.0, 0.7174, 1.0, 0.4195, 0.7769, 0.4192, 0.58, 0.1807, 0.568, 0.0, 1.0, 0.0, 0.2702, 0.5299, 0.3896, 0.435, 0.638, 0.5894, 0.4948, 0.7164, 1.0, 0.6482, 0.9025, 0.6434, 0.79, 0.717, 0.4948, 0.7164, 0.638, 0.5894, 0.3896, 0.435, 0.2702, 0.5299, 0.2719, 0.2097, 0.3239, 0.1246, 0.3406, 0.0, 0.568, 0.0, 0.58, 0.1807, 0.7769, 0.4192, 1.0, 0.4195, 0.3406, 0.0, 0.3239, 0.1246, 0.2719, 0.2097, 0.273, 0.0])
me_004.materials.append(mat_base_factory)
me_004.materials.append(mat_style_brick)
me_004.materials.append(mat_light_white)
me_004.update()
me_007 = bpy.data.meshes.new('平面.007')
me_007.from_pydata([(-1.545e-07, 4.858e-07, -0.6017), (-1.454, 4.858e-07, 5.654e-07), (-1.545e-07, 1.435, 5.654e-07), (-0.8639, 4.858e-07, -0.6017), (-1.545e-07, 0.8389, -0.6017), (-0.5334, 0.831, -0.6017), (-0.8551, 0.551, -0.6017), (-0.3761, 1.434, 5.654e-07), (-1.545e-07, 1.296, -0.1396), (-0.2004, 1.3, -0.1357), (-1.319, 4.858e-07, -0.138), (-1.459, 0.3914, 5.654e-07), (-1.311, 0.2029, -0.01005)], [(3, 10), (8, 4)], [(2, 7, 9, 8), (4, 5, 6, 3, 0), (10, 12, 11, 1)])
me_007.polygons.foreach_set('material_index', [2, 1, 2])
_uv = me_007.uv_layers.new(name='UV贴图')
_uv.uv.foreach_set('vector', [1.0, 0.7174, 0.79, 0.717, 0.9025, 0.6434, 1.0, 0.6482, 1.0, 0.4195, 0.7769, 0.4192, 0.58, 0.1807, 0.568, 0.0, 1.0, 0.0, 0.3406, 0.0, 0.3239, 0.1246, 0.2719, 0.2097, 0.273, 0.0])
me_007.materials.append(mat_base_dark)
me_007.materials.append(mat_style_brick)
me_007.materials.append(mat_light_white)
me_007.update()
me_006 = bpy.data.meshes.new('平面.006')
me_006.from_pydata([(-1.286, 2.0, -0.6328), (-2.0, 1.292, -0.6328), (-1.248, 4.858e-07, 5.654e-07), (-1.545e-07, 1.305, 5.654e-07), (-1.257, 0.7521, 5.654e-07), (-0.6952, 1.196, 5.654e-07), (-1.603, 4.858e-07, -0.0951), (-1.545e-07, 1.578, -0.118), (-1.598, 1.063, -0.0951), (-1.021, 1.563, -0.0951), (0.0, 0.0, 0.0)], [(2, 10), (10, 3)], [(1, 6, 8), (7, 9, 8, 6, 2, 4, 5, 3), (0, 9, 7), (8, 9, 0, 1)])
_uv = me_006.uv_layers.new(name='UV贴图')
_uv.uv.foreach_set('vector', [0.0, 0.6461, 0.1987, 0.0, 0.2024, 0.5513, 1.0, 0.7888, 0.491, 0.7851, 0.2024, 0.5513, 0.1987, 0.0, 0.3761, 0.0, 0.2702, 0.5299, 0.4948, 0.7164, 1.0, 0.6523, 0.3571, 1.0, 0.491, 0.7851, 1.0, 0.7888, 0.2024, 0.5513, 0.491, 0.7851, 0.3571, 1.0, 0.0, 0.6461])
me_006.materials.append(mat_side)
me_006.update()
me_016 = bpy.data.meshes.new('平面.016')
me_016.from_pydata([(-2.0, 4.858e-07, 5.654e-07), (-1.545e-07, 4.858e-07, 0.1014), (-2.0, 2.0, 5.654e-07), (-1.545e-07, 2.0, 5.654e-07), (-0.5925, 4.858e-07, 0.1014), (-1.545e-07, 0.5825, 0.1014), (-0.5898, 0.2123, 0.1687), (-0.2652, 0.5833, 0.1014), (-1.545e-07, 0.6606, 0.1839), (-0.6903, 4.858e-07, 0.1839), (-0.323, 0.6628, 0.1839), (-0.6925, 0.2469, 0.1839), (-0.9231, 4.858e-07, 0.09832), (-1.545e-07, 0.8333, 0.1023), (-0.4249, 0.8378, 0.1021), (-0.9165, 0.3201, 0.09874), (-1.058, 4.858e-07, 0.09871), (-1.545e-07, 0.959, 0.1022), (-0.2577, 0.9587, 0.1371), (-0.3425, 1.074, 0.137), (-1.148, 0.3288, 0.1338), (-1.057, 0.2519, 0.1336), (-0.6246, 0.8108, 0.1362), (-0.5856, 0.7742, 0.1362), (-0.469, 0.8811, 0.1366), (-0.9128, 0.5352, 0.1349), (-0.9852, 0.3878, 0.1342), (-0.8787, 0.4919, 0.1347), (-1.545e-07, 1.132, 0.1021), (-1.545e-07, 1.268, 0.102), (-0.08337, 1.131, 0.1021), (-0.1081, 1.1, 0.1021), (-0.1811, 1.198, 0.1021), (-0.1435, 1.229, 0.102), (-0.09518, 1.174, 0.1021), (-0.04578, 1.174, 0.1021), (-0.04578, 1.236, 0.102), (-0.09304, 1.236, 0.102), (-0.09089, 1.268, 0.102), (-1.297, 4.858e-07, 0.0994), (-1.433, 4.858e-07, 0.09979), (-1.298, 0.08145, 0.1031), (-1.268, 0.1066, 0.1081), (-1.364, 0.1777, 0.09959), (-1.395, 0.1394, 0.09968), (-1.342, 0.09336, 0.09953), (-1.342, 0.04994, 0.09953), (-1.397, 0.04939, 0.09968), (-1.398, 0.09339, 0.09968), (-1.431, 0.0909, 0.09979), (-0.853, 1.1, 0.1291), (-1.154, 0.8119, 0.128), (-1.152, 0.627, 0.1302), (-0.6589, 1.09, 0.1321), (-1.307, 0.6206, 0.1147), (-1.302, 0.8907, 0.1209), (-0.8906, 1.238, 0.1269), (-0.6496, 1.223, 0.1307), (-1.107, 0.6706, 0.1304), (-1.11, 0.7941, 0.1289), (-0.8357, 1.053, 0.1299), (-0.7106, 1.05, 0.1318), (-1.545e-07, 1.59, 0.1017), (-1.585, 4.858e-07, 0.1002), (-1.175, 1.603, 0.1091), (-1.581, 1.184, 0.1086), (-1.061, 1.602, 0.1084), (-1.582, 1.076, 0.1079), (-1.502, 1.157, 0.1079), (-1.583, 0.7817, 0.1058), (-1.505, 0.88, 0.1086), (-0.7512, 1.598, 0.1064), (-1.134, 1.528, 0.1083), (-0.8718, 1.521, 0.1071), (-1.381, 1.391, 0.1089)], [], [(5, 7, 6, 4, 1), (8, 10, 11, 9, 4, 6, 7, 5), (13, 14, 15, 12, 9, 11, 10, 8), (17, 18, 19, 22, 23, 24, 14, 13), (14, 24, 23, 22, 25, 27, 26, 15), (15, 26, 27, 25, 20, 21, 16, 12), (29, 38, 37, 36, 35, 34, 33, 32, 31, 30, 28), (39, 41, 42, 43, 44, 45, 46, 47, 48, 49, 40), (19, 53, 61, 60, 59, 58, 52, 20, 25, 22), (53, 57, 56, 55, 54, 52, 51, 50), (52, 58, 59, 51), (51, 59, 60, 50), (50, 60, 61, 53), (62, 71, 73, 72, 68, 70, 69, 63, 40, 49, 48, 47, 46, 45, 44, 43, 42, 41, 39, 16, 21, 20, 52, 54, 55, 56, 57, 53, 19, 18, 17, 28, 30, 31, 32, 33, 34, 35, 36, 37, 38, 29), (2, 0, 63, 69, 67, 65), (64, 66, 71, 62, 3, 2), (65, 74, 2), (67, 68, 72, 66, 64, 74, 65), (69, 70, 68, 67), (72, 73, 71, 66), (2, 74, 64)])
me_016.polygons.foreach_set('material_index', [2, 0, 0, 1, 2, 1, 1, 1, 0, 1, 2, 2, 2, 0, 0, 0, 0, 2, 2, 2, 0])
_uv = me_016.uv_layers.new(name='UV贴图')
_uv.uv.foreach_set('vector', [1.0, 0.2913, 0.9259, 0.2184, 0.7778, 0.07282, 0.7037, 0.0, 1.0, 0.0, 1.0, 0.3303, 0.8759, 0.2881, 0.6845, 0.104, 0.6548, 0.0, 0.7037, 0.0, 0.7778, 0.07282, 0.9259, 0.2184, 1.0, 0.2913, 1.0, 0.4167, 0.8039, 0.401, 0.5523, 0.1524, 0.5384, 0.0, 0.6548, 0.0, 0.6845, 0.104, 0.8759, 0.2881, 1.0, 0.3303, 1.0, 0.4795, 0.8609, 0.4731, 0.8238, 0.5059, 0.7234, 0.4135, 0.7394, 0.3874, 0.7923, 0.4385, 0.8039, 0.401, 1.0, 0.4167, 0.8039, 0.401, 0.7923, 0.4385, 0.7394, 0.3874, 0.7234, 0.4135, 0.5641, 0.2669, 0.5805, 0.2408, 0.5176, 0.1804, 0.5523, 0.1524, 0.5523, 0.1524, 0.5176, 0.1804, 0.5805, 0.2408, 0.5641, 0.2669, 0.4377, 0.1506, 0.471, 0.1095, 0.4709, 0.0, 0.5384, 0.0, 1.0, 0.6341, 0.9537, 0.6331, 0.9524, 0.6169, 0.9766, 0.6175, 0.9763, 0.5863, 0.9508, 0.5855, 0.9266, 0.6121, 0.907, 0.5958, 0.9432, 0.5479, 0.9565, 0.5641, 1.0, 0.5659, 0.3515, 0.0, 0.3514, 0.03872, 0.366, 0.05098, 0.3189, 0.08708, 0.3025, 0.06783, 0.3283, 0.0457, 0.3285, 0.02466, 0.3017, 0.02416, 0.3021, 0.04648, 0.283, 0.04503, 0.2835, 0.0, 0.8238, 0.5059, 0.6763, 0.533, 0.6543, 0.5169, 0.5946, 0.5247, 0.4577, 0.3976, 0.459, 0.3313, 0.4356, 0.308, 0.4377, 0.1506, 0.5641, 0.2669, 0.7234, 0.4135, 0.6763, 0.533, 0.6785, 0.602, 0.5613, 0.6171, 0.3558, 0.4449, 0.3455, 0.3115, 0.4356, 0.308, 0.4343, 0.4057, 0.5858, 0.5497, 0.4356, 0.308, 0.459, 0.3313, 0.4577, 0.3976, 0.4343, 0.4057, 0.4343, 0.4057, 0.4577, 0.3976, 0.5946, 0.5247, 0.5858, 0.5497, 0.5858, 0.5497, 0.5946, 0.5247, 0.6543, 0.5169, 0.6763, 0.533, 1.0, 0.795, 0.6247, 0.7991, 0.5668, 0.7509, 0.4334, 0.7637, 0.2495, 0.5782, 0.2487, 0.4399, 0.209, 0.3907, 0.2073, 0.0, 0.2835, 0.0, 0.283, 0.04503, 0.3021, 0.04648, 0.3017, 0.02416, 0.3285, 0.02466, 0.3283, 0.0457, 0.3025, 0.06783, 0.3189, 0.08708, 0.366, 0.05098, 0.3514, 0.03872, 0.3515, 0.0, 0.4709, 0.0, 0.471, 0.1095, 0.4377, 0.1506, 0.4356, 0.308, 0.3455, 0.3115, 0.3558, 0.4449, 0.5613, 0.6171, 0.6785, 0.602, 0.6763, 0.533, 0.8238, 0.5059, 0.8609, 0.4731, 1.0, 0.4795, 1.0, 0.5659, 0.9565, 0.5641, 0.9432, 0.5479, 0.907, 0.5958, 0.9266, 0.6121, 0.9508, 0.5855, 0.9763, 0.5863, 0.9766, 0.6175, 0.9524, 0.6169, 0.9537, 0.6331, 1.0, 0.6341, 0.0, 1.0, 0.0, 0.0, 0.2073, 0.0, 0.209, 0.3907, 0.2096, 0.538, 0.2098, 0.5921, 0.413, 0.8014, 0.4702, 0.8008, 0.6247, 0.7991, 1.0, 0.795, 1.0, 1.0, 0.0, 1.0, 0.2098, 0.5921, 0.3101, 0.6954, 0.0, 1.0, 0.2096, 0.538, 0.2495, 0.5782, 0.4334, 0.7637, 0.4702, 0.8008, 0.413, 0.8014, 0.3101, 0.6954, 0.2098, 0.5921, 0.209, 0.3907, 0.2487, 0.4399, 0.2495, 0.5782, 0.2096, 0.538, 0.4334, 0.7637, 0.5668, 0.7509, 0.6247, 0.7991, 0.4702, 0.8008, 0.0, 1.0, 0.3101, 0.6954, 0.413, 0.8014])
me_016.materials.append(mat_base_dark)
me_016.materials.append(mat_color_black)
me_016.materials.append(mat_light_white_1)
me_016.update()
me_017 = bpy.data.meshes.new('平面.017')
me_017.from_pydata([(-1.545e-07, 4.858e-07, 0.1014), (-0.5925, 4.858e-07, 0.1014), (-1.545e-07, 0.5825, 0.1014), (-0.5898, 0.2123, 0.1687), (-0.2652, 0.5833, 0.1014), (-0.4249, 0.8378, 0.1021), (-0.9165, 0.3201, 0.09874), (-0.6246, 0.8108, 0.1362), (-0.5856, 0.7742, 0.1362), (-0.469, 0.8811, 0.1366), (-0.9128, 0.5352, 0.1349), (-0.9852, 0.3878, 0.1342), (-0.8787, 0.4919, 0.1347), (-0.853, 1.1, 0.1291), (-1.154, 0.8119, 0.128), (-1.152, 0.627, 0.1302), (-0.6589, 1.09, 0.1321), (-1.107, 0.6706, 0.1304), (-1.11, 0.7941, 0.1289), (-0.8357, 1.053, 0.1299), (-0.7106, 1.05, 0.1318), (-1.175, 1.603, 0.1091), (-1.581, 1.184, 0.1086), (-1.061, 1.602, 0.1084), (-1.582, 1.076, 0.1079), (-1.502, 1.157, 0.1079), (-1.583, 0.7817, 0.1058), (-1.505, 0.88, 0.1086), (-0.7512, 1.598, 0.1064), (-1.134, 1.528, 0.1083), (-0.8718, 1.521, 0.1071)], [], [(2, 4, 3, 1, 0), (5, 9, 8, 7, 10, 12, 11, 6), (15, 17, 18, 14), (14, 18, 19, 13), (13, 19, 20, 16), (24, 25, 29, 23, 21, 22), (26, 27, 25, 24), (29, 30, 28, 23)])
me_017.polygons.foreach_set('material_index', [2, 2, 2, 2, 2, 2, 2, 2])
_uv = me_017.uv_layers.new(name='UV贴图')
_uv.uv.foreach_set('vector', [1.0, 0.2913, 0.9259, 0.2184, 0.7778, 0.07282, 0.7037, 0.0, 1.0, 0.0, 0.8039, 0.401, 0.7923, 0.4385, 0.7394, 0.3874, 0.7234, 0.4135, 0.5641, 0.2669, 0.5805, 0.2408, 0.5176, 0.1804, 0.5523, 0.1524, 0.4356, 0.308, 0.459, 0.3313, 0.4577, 0.3976, 0.4343, 0.4057, 0.4343, 0.4057, 0.4577, 0.3976, 0.5946, 0.5247, 0.5858, 0.5497, 0.5858, 0.5497, 0.5946, 0.5247, 0.6543, 0.5169, 0.6763, 0.533, 0.2096, 0.538, 0.2495, 0.5782, 0.4334, 0.7637, 0.4702, 0.8008, 0.413, 0.8014, 0.2098, 0.5921, 0.209, 0.3907, 0.2487, 0.4399, 0.2495, 0.5782, 0.2096, 0.538, 0.4334, 0.7637, 0.5668, 0.7509, 0.6247, 0.7991, 0.4702, 0.8008])
me_017.materials.append(mat_base_dark)
me_017.materials.append(mat_color_black)
me_017.materials.append(mat_light_white_1)
me_017.update()
me_008 = bpy.data.meshes.new('平面.008')
me_008.from_pydata([(-1.545e-07, 4.858e-07, -0.4062), (-1.152, 4.858e-07, -0.6052), (-1.313, 0.3732, -0.996), (-1.187, 0.6268, -0.996), (-0.7588, 0.7588, -0.7558), (-0.6268, 1.187, -0.996), (-0.3732, 1.313, -0.996), (-1.545e-07, 1.152, -0.6672), (-1.545e-07, 0.4776, -0.2765), (-0.3205, 0.3205, -0.3192), (-0.447, 4.858e-07, -0.2347), (-0.3964, 0.1282, -0.2685), (-0.8454, 0.1429, -0.5142), (-0.1241, 0.4167, -0.293), (-0.1134, 0.8821, -0.5777), (-0.5074, 1.246, -0.996), (-0.4162, 0.4162, -0.4146), (-0.3823, 0.5621, -0.4851), (-0.6014, 0.8028, -0.7224), (-1.248, 0.5036, -0.996), (-0.5551, 0.3822, -0.4781), (-0.7852, 0.6132, -0.7249), (-0.2182, 0.2182, -0.347), (-0.3067, 4.858e-07, -0.2885), (-1.545e-07, 0.3001, -0.3247), (-1.252, 4.858e-07, -0.6052), (-1.413, 0.3732, -0.996), (-0.3732, 1.413, -0.996), (-1.545e-07, 1.252, -0.6672)], [], [(3, 4, 5), (2, 1, 12, 11, 9, 16, 20, 21, 19), (0, 24, 22), (9, 11, 10, 23, 22), (9, 13, 14, 7, 6, 15, 18, 17, 16), (11, 12, 1, 10), (7, 14, 13, 8), (16, 17, 18, 15, 5, 4), (19, 21, 20, 16, 4, 3), (22, 23, 0), (22, 24, 8, 13, 9), (1, 2, 26, 25), (6, 7, 28, 27)])
me_008.polygons.foreach_set('material_index', [0, 0, 0, 2, 0, 1, 1, 1, 1, 0, 2, 2, 2])
_uv = me_008.uv_layers.new(name='UV贴图')
_uv.uv.foreach_set('vector', [0.111, 0.6268, 0.2412, 0.7588, 0.3732, 0.8601, 0.1864, 0.3732, 0.4602, 0.0, 0.5304, 0.1408, 0.7462, 0.1282, 0.6795, 0.3205, 0.5838, 0.4162, 0.5364, 0.3826, 0.3024, 0.6167, 0.1476, 0.5036, 1.0, 0.0, 1.0, 0.1251, 0.7818, 0.2182, 0.6795, 0.3205, 0.7462, 0.1282, 0.7906, 0.0, 0.8563, 0.0, 0.7818, 0.2182, 0.6795, 0.3205, 0.8759, 0.2461, 0.8828, 0.4383, 1.0, 0.4803, 0.6268, 0.7651, 0.4926, 0.8154, 0.3993, 0.6845, 0.6186, 0.4562, 0.5838, 0.4162, 0.7462, 0.1282, 0.5304, 0.1408, 0.4602, 0.0, 0.7906, 0.0, 1.0, 0.4803, 0.8828, 0.4383, 0.8759, 0.2461, 1.0, 0.199, 0.5838, 0.4162, 0.6186, 0.4562, 0.3993, 0.6845, 0.4926, 0.8154, 0.3732, 0.8601, 0.2412, 0.7588, 0.1476, 0.5036, 0.3024, 0.6167, 0.5364, 0.3826, 0.5838, 0.4162, 0.2412, 0.7588, 0.111, 0.6268, 0.7818, 0.2182, 0.8563, 0.0, 1.0, 0.0, 0.7818, 0.2182, 1.0, 0.1251, 1.0, 0.199, 0.8759, 0.2461, 0.6795, 0.3205, 0.4602, 0.0, 0.1864, 0.3732, 0.1864, 0.3732, 0.4602, 0.0, 0.6268, 0.7651, 1.0, 0.4803, 1.0, 0.4803, 0.6268, 0.7651])
me_008.materials.append(mat_base_dark)
me_008.materials.append(mat_light_white_1)
me_008.materials.append(mat_color_black)
me_008.update()
me_009 = bpy.data.meshes.new('平面.009')
me_009.from_pydata([(-2.0, 4.858e-07, 5.654e-07), (-1.545e-07, 4.858e-07, 0.2298), (-2.0, 2.0, 5.654e-07), (-1.545e-07, 2.0, 5.654e-07), (-1.633, 4.858e-07, 0.2298), (-1.545e-07, 1.643, 0.2298), (-1.619, 1.654, 0.2298)], [], [(0, 4, 6, 5, 3, 2), (5, 6, 4, 1)])
me_009.polygons.foreach_set('use_smooth', [True] * 2)
_uv = me_009.uv_layers.new(name='UV贴图')
_uv.uv.foreach_set('vector', [0.0, 0.0, 0.1833, 0.0, 0.2236, 0.8106, 1.0, 0.8216, 1.0, 1.0, 0.0, 1.0, 1.0, 0.8216, 0.2236, 0.8106, 0.1833, 0.0, 1.0, 0.0])
me_009.materials.append(mat_base_dark)
me_009.update()
me_011 = bpy.data.meshes.new('平面.011')
me_011.from_pydata([(-1.152, 4.858e-07, -0.6052), (-1.187, 0.6268, -0.996), (-0.7588, 0.7588, -0.7558), (-0.6268, 1.187, -0.996), (-1.545e-07, 1.152, -0.6672), (-1.545e-07, 0.4776, -0.2765), (-0.447, 4.858e-07, -0.2347), (-0.3964, 0.1282, -0.2685), (-0.8454, 0.1429, -0.5142), (-0.1241, 0.4167, -0.293), (-0.1134, 0.8821, -0.5777), (-0.5074, 1.246, -0.996), (-0.4162, 0.4162, -0.4146), (-0.3823, 0.5621, -0.4851), (-0.6014, 0.8028, -0.7224), (-1.248, 0.5036, -0.996), (-0.5551, 0.3822, -0.4781), (-0.7852, 0.6132, -0.7249)], [], [(7, 8, 0, 6), (4, 10, 9, 5), (12, 13, 14, 11, 3, 2), (15, 17, 16, 12, 2, 1)])
me_011.polygons.foreach_set('material_index', [1, 1, 1, 1])
_uv = me_011.uv_layers.new(name='UV贴图')
_uv.uv.foreach_set('vector', [0.7462, 0.1282, 0.5304, 0.1408, 0.4602, 0.0, 0.7906, 0.0, 1.0, 0.4803, 0.8828, 0.4383, 0.8759, 0.2461, 1.0, 0.199, 0.5838, 0.4162, 0.6186, 0.4562, 0.3993, 0.6845, 0.4926, 0.8154, 0.3732, 0.8601, 0.2412, 0.7588, 0.1476, 0.5036, 0.3024, 0.6167, 0.5364, 0.3826, 0.5838, 0.4162, 0.2412, 0.7588, 0.111, 0.6268])
me_011.materials.append(mat_base_dark)
me_011.materials.append(mat_light_white_1)
me_011.materials.append(mat_color_black)
me_011.update()
me_010 = bpy.data.meshes.new('平面.010')
me_010.from_pydata([(-2.0, 4.858e-07, 5.654e-07), (-1.545e-07, 4.858e-07, 0.1922), (-2.0, 2.0, 5.654e-07), (-1.545e-07, 2.0, 5.654e-07), (-1.71, 4.858e-07, 0.1922), (-1.545e-07, 1.711, 0.1922), (-1.048, 1.688, 0.04391), (-1.718, 1.051, 0.04391), (-0.5257, 1.7, 0.04391), (-0.265, 2.0, 5.654e-07), (-1.711, 0.4612, 0.04391), (-2.0, 0.2239, 5.654e-07), (-0.6022, 0.5418, 0.1922), (-1.135, 0.4778, 0.1922), (-0.5276, 1.123, 0.1922), (-1.57, 0.6088, 0.1922), (-0.6616, 1.558, 0.1922), (-1.578, 0.9686, 0.1922), (-0.999, 1.547, 0.1922), (-1.545e-07, 1.463, 0.1922), (-1.545e-07, 1.569, 0.1922), (-0.2505, 1.569, 0.1922), (-0.1559, 1.463, 0.1922), (-1.467, 4.858e-07, 0.1922), (-1.36, 4.858e-07, 0.1922), (-1.467, 0.2794, 0.1922), (-1.363, 0.1659, 0.1922), (-1.545e-07, 1.138, 0.1922), (-1.147, 4.858e-07, 0.1922), (-0.8351, 0.473, 0.1922), (-0.9827, 4.858e-07, 0.1922), (-1.545e-07, 0.9688, 0.1922), (-0.5247, 0.7474, 0.1922)], [], [(0, 4, 10, 11), (5, 8, 14, 27, 19, 22, 21, 20), (10, 13, 14, 8, 16, 15), (11, 10, 7, 6, 8, 9, 2), (9, 8, 5, 3), (14, 13, 29, 12, 32), (8, 6, 7, 10, 15, 17, 18, 16), (16, 18, 17, 15), (20, 21, 22, 19), (24, 26, 25, 23), (27, 14, 32, 31), (28, 13, 10, 4, 23, 25, 26, 24), (1, 12, 29, 30), (30, 29, 13, 28), (31, 32, 12, 1)])
me_010.polygons.foreach_set('material_index', [0, 0, 0, 0, 0, 2, 1, 1, 1, 1, 2, 0, 3, 2, 3])
_uv = me_010.uv_layers.new(name='UV贴图')
_uv.uv.foreach_set('vector', [0.0, 0.0, 0.1449, 0.0, 0.1444, 0.1496, 0.0, 0.07906, 1.0, 0.8423, 0.7371, 0.8432, 0.7362, 0.4177, 1.0, 0.4105, 1.0, 0.7211, 0.9221, 0.7225, 0.8748, 0.7758, 1.0, 0.772, 0.1444, 0.1496, 0.5205, 0.1797, 0.7362, 0.4177, 0.7371, 0.8432, 0.6692, 0.7637, 0.215, 0.2323, 0.0, 0.07906, 0.1444, 0.1496, 0.143, 0.5594, 0.4759, 0.8442, 0.7371, 0.8432, 0.8675, 1.0, 0.0, 1.0, 0.8675, 1.0, 0.7371, 0.8432, 1.0, 0.8423, 1.0, 1.0, 0.7362, 0.4177, 0.5205, 0.1797, 0.6424, 0.1895, 0.7357, 0.197, 0.7359, 0.2646, 0.7371, 0.8432, 0.4759, 0.8442, 0.143, 0.5594, 0.1444, 0.1496, 0.215, 0.2323, 0.2122, 0.4794, 0.5006, 0.767, 0.6692, 0.7637, 0.6692, 0.7637, 0.5006, 0.767, 0.2122, 0.4794, 0.215, 0.2323, 1.0, 0.772, 0.8748, 0.7758, 0.9221, 0.7225, 1.0, 0.7211, 0.3201, 0.0, 0.318, 0.05837, 0.2659, 0.09523, 0.2665, 0.0, 1.0, 0.4105, 0.7362, 0.4177, 0.7359, 0.2646, 1.0, 0.3269, 0.5226, 0.0, 0.5205, 0.1797, 0.1444, 0.1496, 0.1449, 0.0, 0.2665, 0.0, 0.2659, 0.09523, 0.318, 0.05837, 0.3201, 0.0, 1.0, 0.0, 0.7357, 0.197, 0.6424, 0.1895, 0.6045, 0.0, 0.6045, 0.0, 0.6424, 0.1895, 0.5205, 0.1797, 0.5226, 0.0, 1.0, 0.3269, 0.7359, 0.2646, 0.7357, 0.197, 1.0, 0.0])
me_010.materials.append(mat_base_dark)
me_010.materials.append(mat_base)
me_010.materials.append(mat_color_black)
me_010.materials.append(mat_glass_router)
me_010.update()
me_012 = bpy.data.meshes.new('平面.012')
me_012.from_pydata([(-1.048, 1.688, 0.04391), (-1.718, 1.051, 0.04391), (-0.5257, 1.7, 0.04391), (-1.711, 0.4612, 0.04391), (-1.57, 0.6088, 0.1922), (-0.6616, 1.558, 0.1922), (-1.578, 0.9686, 0.1922), (-0.999, 1.547, 0.1922), (-1.545e-07, 1.463, 0.1922), (-1.545e-07, 1.569, 0.1922), (-0.2505, 1.569, 0.1922), (-0.1559, 1.463, 0.1922), (-1.467, 4.858e-07, 0.1922), (-1.36, 4.858e-07, 0.1922), (-1.467, 0.2794, 0.1922), (-1.363, 0.1659, 0.1922)], [], [(2, 0, 1, 3, 4, 6, 7, 5), (5, 7, 6, 4), (9, 10, 11, 8), (13, 15, 14, 12)])
me_012.polygons.foreach_set('material_index', [1, 1, 1, 1])
_uv = me_012.uv_layers.new(name='UV贴图')
_uv.uv.foreach_set('vector', [0.7371, 0.8432, 0.4759, 0.8442, 0.143, 0.5594, 0.1444, 0.1496, 0.215, 0.2323, 0.2122, 0.4794, 0.5006, 0.767, 0.6692, 0.7637, 0.6692, 0.7637, 0.5006, 0.767, 0.2122, 0.4794, 0.215, 0.2323, 1.0, 0.772, 0.8748, 0.7758, 0.9221, 0.7225, 1.0, 0.7211, 0.3201, 0.0, 0.318, 0.05837, 0.2659, 0.09523, 0.2665, 0.0])
me_012.materials.append(mat_base_dark)
me_012.materials.append(mat_light_white_1)
me_012.materials.append(mat_color_black)
me_012.materials.append(mat_glass_router)
me_012.update()
me_013 = bpy.data.meshes.new('平面.013')
me_013.from_pydata([(-2.0, 4.858e-07, 5.654e-07), (-1.545e-07, 4.858e-07, -0.2717), (-2.0, 2.0, 5.654e-07), (-1.545e-07, 2.0, 5.654e-07), (-2.0, 2.0, 5.654e-07), (-2.006, 1.967, 5.654e-07), (-2.006, 1.967, 5.654e-07), (-1.545e-07, 1.708, 0.08736), (-1.696, 4.858e-07, 0.08736), (-1.687, 1.718, 0.1617), (-1.545e-07, 0.992, -0.2209), (-0.9705, 4.858e-07, -0.2197), (-0.8811, 0.8901, -0.2283), (-1.545e-07, 0.2962, -0.2565), (-0.2918, 0.2948, -0.2454), (-0.289, 4.858e-07, -0.2562), (-1.545e-07, 0.6118, -0.2404), (-0.6135, 4.858e-07, -0.2388), (-0.61, 0.6162, -0.2168), (-0.6125, 0.1775, -0.2325), (-0.6115, 0.3479, -0.2264), (-0.847, 0.1729, -0.2201), (-0.8465, 0.3431, -0.214), (-0.3997, 0.6147, -0.2249), (-0.1909, 0.6132, -0.233), (-0.4017, 0.7519, -0.2178), (-0.1974, 0.7547, -0.2255), (-1.545e-07, 1.257, 0.04241), (-1.245, 4.858e-07, 0.04506), (-1.03, 1.055, -0.02451), (-1.545e-07, 1.524, 0.008072), (-0.7256, 1.712, 0.1617), (-0.5069, 1.528, 0.008401), (-1.525, 4.858e-07, 0.01514), (-1.692, 0.6206, 0.1617), (-1.521, 0.3891, 0.01443), (-1.485, 1.516, 0.08232), (-1.269, 1.3, 0.07693), (-1.472, 1.278, 0.07882), (-1.292, 1.094, 0.07456), (-1.062, 1.33, 0.07351), (-1.233, 1.499, 0.07731)], [(2, 4), (4, 5), (5, 6)], [(0, 8, 34, 9, 2), (7, 31, 32, 30), (10, 12, 18, 23, 25, 26, 24, 16), (1, 14, 15), (13, 14, 1), (15, 14, 18, 20, 19, 17), (16, 24, 23, 18, 14, 13), (17, 19, 21, 22, 20, 18, 12, 11), (20, 22, 21, 19), (24, 26, 25, 23), (27, 29, 12, 10), (12, 29, 28, 11), (30, 32, 31, 9, 36, 41, 40, 37, 29, 27), (33, 35, 34, 8), (29, 37, 39, 38, 36, 9, 34, 35, 33, 28), (36, 38, 39, 37), (37, 40, 41, 36), (2, 9, 31, 7, 3)])
me_013.polygons.foreach_set('material_index', [0, 1, 0, 1, 1, 0, 0, 0, 1, 1, 2, 2, 0, 1, 0, 1, 1, 0])
_uv = me_013.uv_layers.new(name='UV贴图')
_uv.uv.foreach_set('vector', [0.0, 0.0, 0.1522, 0.0, 0.1697, 0.2961, 0.2006, 0.8198, 0.0, 1.0, 1.0, 0.854, 0.6561, 0.8393, 0.7615, 0.751, 1.0, 0.7619, 1.0, 0.496, 0.6101, 0.424, 0.7301, 0.2936, 0.8231, 0.2978, 0.8223, 0.3664, 0.9126, 0.3727, 0.9155, 0.3021, 1.0, 0.3059, 1.0, 0.0, 0.8709, 0.1404, 0.8555, 0.0, 1.0, 0.1481, 0.8709, 0.1404, 1.0, 0.0, 0.8555, 0.0, 0.8709, 0.1404, 0.7301, 0.2936, 0.714, 0.1657, 0.7039, 0.08455, 0.6933, 0.0, 1.0, 0.3059, 0.9155, 0.3021, 0.8231, 0.2978, 0.7301, 0.2936, 0.8709, 0.1404, 1.0, 0.1481, 0.6933, 0.0, 0.7039, 0.08455, 0.5864, 0.08236, 0.5963, 0.1634, 0.714, 0.1657, 0.7301, 0.2936, 0.6101, 0.424, 0.5147, 0.0, 0.714, 0.1657, 0.5963, 0.1634, 0.5864, 0.08236, 0.7039, 0.08455, 0.9155, 0.3021, 0.9126, 0.3727, 0.8223, 0.3664, 0.8231, 0.2978, 1.0, 0.6283, 0.5288, 0.5014, 0.6101, 0.424, 1.0, 0.496, 0.6101, 0.424, 0.5288, 0.5014, 0.3777, 0.0, 0.5147, 0.0, 1.0, 0.7619, 0.7615, 0.751, 0.6561, 0.8393, 0.2006, 0.8198, 0.3004, 0.7227, 0.4431, 0.7054, 0.5162, 0.6294, 0.4072, 0.6188, 0.5288, 0.5014, 1.0, 0.6283, 0.2374, 0.0, 0.2506, 0.185, 0.1697, 0.2961, 0.1522, 0.0, 0.5288, 0.5014, 0.4072, 0.6188, 0.3746, 0.5047, 0.2828, 0.5798, 0.3004, 0.7227, 0.2006, 0.8198, 0.1697, 0.2961, 0.2506, 0.185, 0.2374, 0.0, 0.3777, 0.0, 0.3004, 0.7227, 0.2828, 0.5798, 0.3746, 0.5047, 0.4072, 0.6188, 0.4072, 0.6188, 0.5162, 0.6294, 0.4431, 0.7054, 0.3004, 0.7227, 0.0, 1.0, 0.2006, 0.8198, 0.6561, 0.8393, 1.0, 0.854, 1.0, 1.0])
me_013.materials.append(mat_base_dark)
me_013.materials.append(mat_light_white)
me_013.materials.append(mat_color_black)
me_013.update()
me_014 = bpy.data.meshes.new('平面.014')
me_014.from_pydata([(-1.545e-07, 4.858e-07, -0.2717), (-1.545e-07, 1.708, 0.08736), (-1.696, 4.858e-07, 0.08736), (-1.545e-07, 0.2962, -0.2565), (-0.2918, 0.2948, -0.2454), (-0.289, 4.858e-07, -0.2562), (-0.6125, 0.1775, -0.2325), (-0.6115, 0.3479, -0.2264), (-0.847, 0.1729, -0.2201), (-0.8465, 0.3431, -0.214), (-0.3997, 0.6147, -0.2249), (-0.1909, 0.6132, -0.233), (-0.4017, 0.7519, -0.2178), (-0.1974, 0.7547, -0.2255), (-1.545e-07, 1.524, 0.008072), (-0.7256, 1.712, 0.1617), (-0.5069, 1.528, 0.008401), (-1.525, 4.858e-07, 0.01514), (-1.692, 0.6206, 0.1617), (-1.521, 0.3891, 0.01443), (-1.485, 1.516, 0.08232), (-1.269, 1.3, 0.07693), (-1.472, 1.278, 0.07882), (-1.292, 1.094, 0.07456), (-1.062, 1.33, 0.07351), (-1.233, 1.499, 0.07731)], [], [(1, 15, 16, 14), (0, 4, 5), (3, 4, 0), (7, 9, 8, 6), (11, 13, 12, 10), (17, 19, 18, 2), (20, 22, 23, 21), (21, 24, 25, 20)])
me_014.polygons.foreach_set('material_index', [1, 1, 1, 1, 1, 1, 1, 1])
_uv = me_014.uv_layers.new(name='UV贴图')
_uv.uv.foreach_set('vector', [1.0, 0.854, 0.6561, 0.8393, 0.7615, 0.751, 1.0, 0.7619, 1.0, 0.0, 0.8709, 0.1404, 0.8555, 0.0, 1.0, 0.1481, 0.8709, 0.1404, 1.0, 0.0, 0.714, 0.1657, 0.5963, 0.1634, 0.5864, 0.08236, 0.7039, 0.08455, 0.9155, 0.3021, 0.9126, 0.3727, 0.8223, 0.3664, 0.8231, 0.2978, 0.2374, 0.0, 0.2506, 0.185, 0.1697, 0.2961, 0.1522, 0.0, 0.3004, 0.7227, 0.2828, 0.5798, 0.3746, 0.5047, 0.4072, 0.6188, 0.4072, 0.6188, 0.5162, 0.6294, 0.4431, 0.7054, 0.3004, 0.7227])
me_014.materials.append(mat_base_dark)
me_014.materials.append(mat_light_white)
me_014.materials.append(mat_color_black)
me_014.update()

# ---- objects
ob_x = bpy.data.objects.new('日光', light_x)
ob_32x = bpy.data.objects.new('32x', cam_x)
ob_base = bpy.data.objects.new('Base', me_001)
ob_darkwall = bpy.data.objects.new('DarkWall', me_002)
ob_darkwall_large = bpy.data.objects.new('DarkWall.Large', me_005)
ob_constructor = bpy.data.objects.new('Constructor', me_004)
ob_constructor_001 = bpy.data.objects.new('Constructor.001', me_007)
ob_constructor_overlap = bpy.data.objects.new('Constructor.overlap', me_006)
ob_refinery = bpy.data.objects.new('Refinery', me_016)
ob_refinery_001 = bpy.data.objects.new('Refinery.001', me_017)
ob_storage_001 = bpy.data.objects.new('Storage.001', me_008)
ob_storage = bpy.data.objects.new('Storage', me_009)
ob_storage_002 = bpy.data.objects.new('Storage.002', me_011)
ob_router = bpy.data.objects.new('Router', me_010)
ob_router_001 = bpy.data.objects.new('Router.001', me_012)
ob_controller = bpy.data.objects.new('Controller', me_013)
ob_controller_001 = bpy.data.objects.new('Controller.001', me_014)

# ---- transforms, parenting, visibility, modifiers, constraints
ob_x.location = (10.0, 10.0, 5.0)
ob_x.rotation_euler = (-1.186, 0.6549, -0.5391)
ob_32x.location = (0.0, 0.0, 5.55)
ob_32x.lock_location = (True, True, True)
ob_32x.lock_rotation = (True, True, True)
ob_32x.lock_scale = (True, True, True)
ob_base.location = (1.545e-07, -4.858e-07, -2.827e-07)
ob_base.scale = (1.0, 1.0, 0.5)
ob_base.lock_location = (True, True, True)
ob_base.lock_rotation = (True, True, True)
ob_base.lock_scale = (True, True, True)
_m = ob_base.modifiers.new('镜像', 'MIRROR')
_m.use_axis = (True, True, False)
ob_darkwall.location = (1.545e-07, -4.858e-07, -2.827e-07)
ob_darkwall.scale = (1.0, 1.0, 0.5)
_m = ob_darkwall.modifiers.new('镜像', 'MIRROR')
_m.use_axis = (True, True, False)
ob_darkwall_large.location = (1.545e-07, -4.858e-07, -2.827e-07)
ob_darkwall_large.scale = (1.0, 1.0, 0.5)
ob_darkwall_large.hide_render = True
_m = ob_darkwall_large.modifiers.new('镜像', 'MIRROR')
_m.use_axis = (True, True, False)
ob_constructor.location = (1.545e-07, -4.858e-07, -2.827e-07)
ob_constructor.scale = (1.0, 1.0, 0.5)
ob_constructor.lock_location = (True, True, True)
ob_constructor.lock_rotation = (True, True, True)
ob_constructor.lock_scale = (True, True, True)
_m = ob_constructor.modifiers.new('镜像', 'MIRROR')
_m.use_axis = (True, True, False)
ob_constructor_001.location = (1.545e-07, -4.858e-07, -2.827e-07)
ob_constructor_001.scale = (1.0, 1.0, 0.5)
ob_constructor_001.lock_location = (True, True, True)
ob_constructor_001.lock_rotation = (True, True, True)
ob_constructor_001.lock_scale = (True, True, True)
_m = ob_constructor_001.modifiers.new('镜像', 'MIRROR')
_m.use_axis = (True, True, False)
ob_constructor_overlap.parent = ob_constructor
ob_constructor_overlap.matrix_parent_inverse = Matrix(((1.0, -0.0, -0.0, -1.545e-07), (-0.0, 1.0, 0.0, 4.858e-07), (-0.0, -0.0, 2.0, 5.654e-07), (-0.0, 0.0, -0.0, 1.0)))
ob_constructor_overlap.location = (1.545e-07, -4.858e-07, 0.5)
ob_constructor_overlap.scale = (0.6905, 0.6905, 0.6905)
ob_constructor_overlap.lock_location = (True, True, True)
ob_constructor_overlap.lock_rotation = (True, True, True)
_m = ob_constructor_overlap.modifiers.new('镜像', 'MIRROR')
_m.use_axis = (True, True, False)
ob_refinery.location = (1.545e-07, -4.858e-07, -2.827e-07)
ob_refinery.scale = (1.0, 1.0, 0.5)
ob_refinery.lock_location = (True, True, True)
ob_refinery.lock_rotation = (True, True, True)
ob_refinery.lock_scale = (True, True, True)
_m = ob_refinery.modifiers.new('镜像', 'MIRROR')
_m.use_axis = (True, True, False)
ob_refinery_001.location = (1.545e-07, -4.858e-07, -2.827e-07)
ob_refinery_001.scale = (1.0, 1.0, 0.5)
ob_refinery_001.lock_location = (True, True, True)
ob_refinery_001.lock_rotation = (True, True, True)
ob_refinery_001.lock_scale = (True, True, True)
ob_refinery_001.hide_render = True
_m = ob_refinery_001.modifiers.new('镜像', 'MIRROR')
_m.use_axis = (True, True, False)
ob_storage_001.location = (1.545e-07, -4.858e-07, 1.21)
ob_storage_001.scale = (1.2, 1.2, 0.5)
ob_storage_001.lock_location = (True, True, True)
ob_storage_001.lock_rotation = (True, True, True)
ob_storage_001.lock_scale = (True, True, True)
_m = ob_storage_001.modifiers.new('镜像', 'MIRROR')
_m.use_axis = (True, True, False)
ob_storage.parent = ob_storage_001
ob_storage.matrix_parent_inverse = Matrix(((0.8333, -0.0, -0.0, -1.288e-07), (-0.0, 0.8333, 0.0, 4.048e-07), (-0.0, -0.0, 2.0, -2.42), (-0.0, 0.0, -0.0, 1.0)))
ob_storage.location = (1.545e-07, -4.858e-07, -2.827e-07)
ob_storage.scale = (1.0, 1.0, 0.5)
ob_storage.lock_location = (True, True, True)
ob_storage.lock_rotation = (True, True, True)
ob_storage.lock_scale = (True, True, True)
_m = ob_storage.modifiers.new('镜像', 'MIRROR')
_m.use_axis = (True, True, False)
ob_storage_002.parent = ob_storage_001
ob_storage_002.matrix_parent_inverse = Matrix(((0.8333, -0.0, -0.0, -1.288e-07), (-0.0, 0.8333, 0.0, 4.048e-07), (-0.0, -0.0, 2.0, -2.42), (-0.0, 0.0, -0.0, 1.0)))
ob_storage_002.location = (1.545e-07, -4.858e-07, 1.21)
ob_storage_002.scale = (1.2, 1.2, 0.5)
ob_storage_002.lock_location = (True, True, True)
ob_storage_002.lock_rotation = (True, True, True)
ob_storage_002.lock_scale = (True, True, True)
ob_storage_002.hide_render = True
_m = ob_storage_002.modifiers.new('镜像', 'MIRROR')
_m.use_axis = (True, True, False)
ob_router.location = (1.545e-07, -4.858e-07, -2.827e-07)
ob_router.scale = (1.0, 1.0, 0.5)
ob_router.lock_location = (True, True, True)
ob_router.lock_rotation = (True, True, True)
ob_router.lock_scale = (True, True, True)
_m = ob_router.modifiers.new('镜像', 'MIRROR')
_m.use_axis = (True, True, False)
ob_router_001.location = (1.545e-07, -4.858e-07, -2.827e-07)
ob_router_001.scale = (1.0, 1.0, 0.5)
ob_router_001.lock_location = (True, True, True)
ob_router_001.lock_rotation = (True, True, True)
ob_router_001.lock_scale = (True, True, True)
_m = ob_router_001.modifiers.new('镜像', 'MIRROR')
_m.use_axis = (True, True, False)
ob_controller.location = (1.545e-07, -4.858e-07, -2.827e-07)
ob_controller.scale = (1.0, 1.0, 0.5)
ob_controller.lock_location = (True, True, True)
ob_controller.lock_rotation = (True, True, True)
ob_controller.lock_scale = (True, True, True)
_m = ob_controller.modifiers.new('镜像', 'MIRROR')
_m.use_axis = (True, True, False)
ob_controller_001.location = (1.545e-07, -4.858e-07, -2.827e-07)
ob_controller_001.scale = (1.0, 1.0, 0.5)
ob_controller_001.lock_location = (True, True, True)
ob_controller_001.lock_rotation = (True, True, True)
ob_controller_001.lock_scale = (True, True, True)
ob_controller_001.hide_render = True
_m = ob_controller_001.modifiers.new('镜像', 'MIRROR')
_m.use_axis = (True, True, False)

# ---- collection membership
col_env.objects.link(ob_x)
col_camera.objects.link(ob_32x)
col_lib.objects.link(ob_base)
col_wall.objects.link(ob_darkwall)
col_wall.objects.link(ob_darkwall_large)
col_constructor.objects.link(ob_constructor)
col_constructor.objects.link(ob_constructor_001)
col_constructor.objects.link(ob_constructor_overlap)
col_refinery.objects.link(ob_refinery)
col_refinery.objects.link(ob_refinery_001)
col_storage.objects.link(ob_storage_001)
col_storage.objects.link(ob_storage)
col_storage.objects.link(ob_storage_002)
col_router.objects.link(ob_router)
col_router.objects.link(ob_router_001)
col_controller.objects.link(ob_controller)
col_controller.objects.link(ob_controller_001)
def _layer_coll(name, lc=None):
    lc = lc or bpy.context.view_layer.layer_collection
    for c in lc.children:
        if c.name == name: return c
        r = _layer_coll(name, c)
        if r: return r
_layer_coll('Constructor').exclude = True
_layer_coll('Storage').exclude = True
_layer_coll('Router').exclude = True
_layer_coll('Controller').exclude = True

# ---- scene / render settings (as saved in the file)
scene.camera = ob_32x
scene.frame_start = 1; scene.frame_end = 250; scene.frame_set(6)
scene.render.engine = 'BLENDER_EEVEE_NEXT'
scene.render.image_settings.color_depth = '16'
scene.render.resolution_x = 160
scene.render.resolution_y = 160
scene.render.ppm_factor = 128.0
scene.render.filter_size = 0.1
scene.render.film_transparent = True
scene.render.bake_bias = 0.0
scene.render.bake_samples = 0
scene.render.compositor_device = 'GPU'
scene.cycles.sampling_pattern = 'TABULATED_SOBOL'
scene.eevee.taa_render_samples = 128
scene.eevee.use_shadow_jitter_viewport = True
scene.eevee.use_volume_custom_range = False
bpy.context.view_layer.update()
